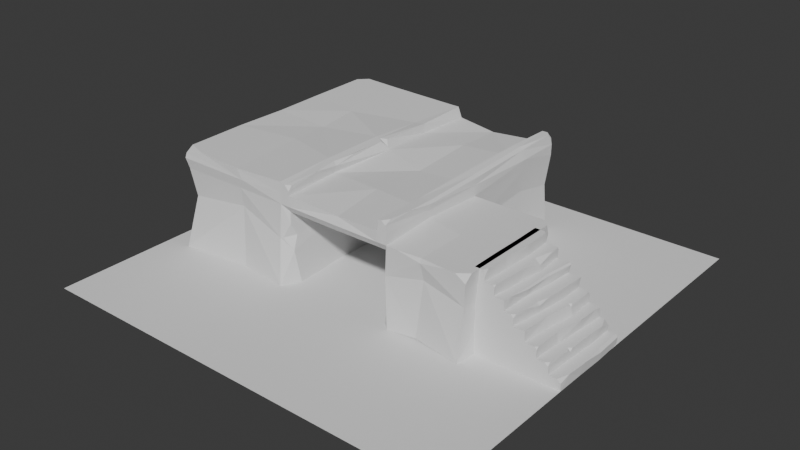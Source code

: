 # Source: 04_BevelingDetail.blend  (saved by Blender 4.3.34; exported with 4.5.12 LTS)
import bpy
from mathutils import Matrix  # noqa: F401  (used for matrix-valued properties, if any)

bpy.ops.wm.read_factory_settings(use_empty=True)
scene = bpy.context.scene
scene.name = 'Scene'

# ---- collections
col_collection = bpy.data.collections.new('Collection'); scene.collection.children.link(col_collection)

# ---- world
world_world = bpy.data.worlds.new('World'); scene.world = world_world
world_world.use_nodes = True; world_world.node_tree.nodes.clear()
_N = world_world.node_tree.nodes; _L = world_world.node_tree.links
n0 = _N.new('ShaderNodeOutputWorld'); n0.name = 'World Output'; n0.location = (300, 300)
n1 = _N.new('ShaderNodeBackground'); n1.name = 'Background'; n1.location = (10, 300)
n1.inputs[0].default_value = (0.05088, 0.05088, 0.05088, 1.0)
_L.new(n1.outputs[0], n0.inputs[0])
n0.is_active_output = True
world_world.color = (0.05088, 0.05088, 0.05088)
world_world.sun_shadow_jitter_overblur = 0.0

# ---- meshes
me_plane = bpy.data.meshes.new('Plane')
me_plane.from_pydata([(-3.985, -3.985, 0.0), (3.985, -3.985, 0.0), (-3.985, 3.985, 0.0), (3.985, 3.985, 0.0)], [], [(0, 1, 3, 2)])
_uv = me_plane.uv_layers.new(name='UVMap')
_uv.uv.foreach_set('vector', [0.0, 0.0, 1.0, 0.0, 1.0, 1.0, 0.0, 1.0])
me_plane.update()
me_plane_001 = bpy.data.meshes.new('Plane.001')
me_plane_001.from_pydata([(-3.545, -1.668, 0.0), (0.8449, -1.38, 0.0), (-3.498, 3.01, 0.0), (1.0, 3.01, 0.0), (-3.498, 3.006, 1.5), (-3.498, -1.51, 1.5), (0.9, -1.404, 1.352), (1.022, 3.01, 1.5), (-3.498, 0.7501, 0.0), (1.0, 0.7501, 0.0), (-3.505, 0.7488, 1.432), (1.0, 0.7501, 1.5), (-1.082, -1.281, 0.0), (-1.249, 3.01, 0.0), (-1.149, -1.404, 1.352), (-1.249, 3.01, 1.5), (-1.249, 0.7501, 0.0), (2.425, -1.575, 0.0), (2.5, 0.7501, 0.0), (-3.511, 0.7501, 1.7), (-3.526, -1.562, 1.7), (-1.249, -1.51, 1.7), (1.0, -1.51, 1.7), (1.0, 0.7501, 1.7), (1.022, 3.01, 1.7), (-1.249, 3.01, 1.7), (-3.479, 3.044, 1.676), (-1.261, -1.615, 0.0), (1.0, -1.51, 0.0), (-1.249, -1.51, 1.5), (1.0, -1.51, 1.5), (-1.149, 1.89, 0.0), (0.9, 1.89, 0.0), (-1.149, 1.89, 1.4), (0.9, 1.89, 1.4), (-1.064, -1.51, 1.5), (0.8152, -1.51, 1.5), (0.8152, 3.01, 0.0), (-1.064, 3.01, 0.0), (0.8152, 3.045, 1.5), (-1.064, 3.01, 1.5), (-1.064, -1.51, 1.7), (0.8152, -1.51, 1.7), (0.7829, 3.011, 1.696), (-0.9844, 3.01, 1.7), (0.8361, 0.7501, 1.7), (-0.9589, 0.8851, 1.752), (-0.9808, -1.404, 1.352), (0.7316, -1.404, 1.352), (-0.9808, 1.89, 0.0), (0.7316, 1.89, 0.0), (-0.9808, 1.89, 1.4), (0.7316, 1.89, 1.4), (-3.498, 0.7501, 1.9), (0.8444, -1.51, 1.9), (-1.249, 3.01, 1.9), (-1.259, 0.8742, 1.926), (-1.249, -1.51, 1.9), (-1.064, 3.01, 1.9), (0.8152, 3.01, 1.9), (0.8152, 0.7501, 1.9), (-1.249, 1.955, 0.0), (-3.498, 1.762, 1.7), (-3.498, 1.762, 0.0), (-1.064, 1.971, 1.873), (1.022, 2.148, 1.5), (-1.249, 1.955, 1.859), (0.8152, 2.132, 1.923), (-3.498, 1.762, 1.5), (1.0, 2.148, 0.0), (1.045, 2.148, 1.7), (-3.525, 1.762, 1.9), (0.7826, 2.129, 1.699), (-1.064, 1.971, 1.7), (-3.498, -0.2426, 1.5), (0.8152, -0.462, 1.867), (-1.149, -0.3621, 0.0), (1.0, -0.4714, 1.7), (2.5, -0.5476, 0.0), (2.5, -0.5476, 1.5), (-1.12, -0.3664, 1.7), (0.7269, -0.4566, 1.7), (-1.249, -0.357, 1.932), (-1.249, -0.357, 0.0), (0.7316, -0.4577, 1.4), (1.0, -0.4714, 0.0), (-3.511, -0.2426, 1.7), (-3.498, -0.2426, 0.0), (0.9, -0.4663, 0.0), (-3.527, -0.2426, 1.9), (-1.149, -0.3621, 1.4), (1.0, -0.4714, 1.569), (0.9, -0.4663, 1.4), (-0.9808, -0.3707, 1.4), (-2.09, -1.568, 1.7), (-2.612, 3.054, 1.9), (-2.411, 0.7501, 0.0), (-2.485, 1.575, 1.886), (-2.612, 3.01, 0.0), (-2.211, -1.51, 0.0), (-2.612, 3.01, 1.5), (-2.411, 0.7501, 1.845), (-2.318, -0.3027, 0.0), (-2.211, -1.51, 1.5), (-2.211, -1.563, 1.88), (-2.509, 1.847, 0.0), (-2.341, -0.03961, 1.886), (-2.612, 3.054, 1.7), (-0.1802, 0.7651, 1.613), (-0.1478, -0.4131, 1.39), (-0.2623, 3.018, 1.427), (-0.1387, -0.4037, 1.704), (-0.1088, -1.403, 1.344), (-0.06368, -1.436, 1.628), (-0.226, 2.055, 1.653), (-0.1058, -1.507, 1.498), (-0.2719, 1.854, -0.02767), (-0.2606, 3.031, 1.589), (-0.2772, 2.001, -0.03215), (-0.3118, 2.977, -0.0618), (-0.2298, 1.898, 1.415), (0.9529, 2.969, 0.9011), (0.9284, -1.458, 0.9311), (-3.457, -1.418, 0.942), (-3.541, 2.948, 0.942), (-3.457, 0.7399, 0.942), (0.9507, 0.8956, 0.9418), (-1.328, -1.492, 0.8439), (-1.239, 2.994, 0.9419), (2.447, -1.455, 0.9412), (2.447, 0.6107, 0.9412), (0.9023, -1.221, 0.8827), (0.9, 1.89, 0.8794), (-1.149, 1.89, 0.8794), (-0.9808, 1.89, 0.8794), (0.7316, 1.89, 0.8794), (0.7814, 3.002, 0.9418), (-1.061, 3.027, 0.9419), (-3.456, 1.715, 1.032), (0.9607, 2.17, 1.054), (-3.543, -0.05492, 0.942), (0.9, -0.4663, 0.8794), (-1.149, -0.3621, 0.8794), (2.447, -0.5751, 0.9412), (-2.611, 2.926, 1.081), (-2.222, -1.451, 1.139), (-0.2455, 1.882, 0.8785), (-0.2253, 2.964, 0.9135), (1.649, 0.7501, 1.5), (1.649, 0.7501, 0.0), (1.532, -1.444, 0.01876), (1.649, -0.5044, 1.5), (1.649, -0.5044, 0.0), (1.598, 0.7723, 0.9415), (1.641, -1.396, 1.078), (-1.141, -1.51, 1.876), (-1.064, -1.51, 1.779), (-1.064, -1.431, 1.863), (0.9807, -1.378, 1.896), (0.9049, -1.51, 1.9), (0.9811, -1.51, 1.834), (1.0, 0.7501, 1.824), (0.9564, 0.7501, 1.876), (0.9175, 2.14, 1.907), (0.9784, 2.145, 1.859), (0.9833, 2.639, 1.9), (1.031, -0.4714, 1.824), (0.9974, -0.4695, 1.867), (1.009, -0.9538, 1.883), (0.9965, 2.932, 1.9), (1.0, 3.01, 1.821), (0.9211, 3.01, 1.9), (-1.285, -1.474, 0.8531), (-1.131, -1.378, 0.6226), (-1.151, -1.27, 0.8816), (-1.15, -1.41, 1.134), (2.488, -1.497, 1.37), (2.5, -1.363, 1.5), (2.31, -1.51, 1.5), (1.215, -1.51, 1.5), (1.648, -1.502, 1.42), (2.125, -1.51, 1.5), (1.649, -1.463, 1.493), (-3.503, 2.886, 1.918), (-3.338, 3.058, 1.917), (-3.491, 3.053, 1.823), (-3.501, -1.399, 1.9), (-3.513, -1.538, 1.794), (-3.143, -1.525, 1.895), (-1.179, 0.8742, 1.914), (-1.075, 0.7927, 1.901), (-1.002, 0.881, 1.806), (-1.075, 0.9556, 1.897), (-1.126, -0.3617, 1.912), (-1.064, -0.8384, 1.901), (-1.071, -0.3664, 1.841), (-1.069, 0.1132, 1.919), (2.5, 0.6199, 1.5), (2.482, 0.7021, 1.308), (2.37, 0.7501, 1.5)], [], [(15, 100, 107, 25), (126, 139, 65, 11), (125, 140, 74, 10), (128, 144, 100, 15), (47, 14, 90, 93), (124, 138, 68, 4), (5, 103, 94, 20), (0, 87, 102, 99), (10, 74, 86, 19), (123, 145, 103, 5), (137, 128, 15, 40), (30, 91, 77, 22), (8, 63, 105, 96), (151, 91, 30, 179, 182), (150, 152, 78, 17), (154, 150, 17, 129), (148, 151, 79, 197, 199), (186, 188, 104, 106, 89), (45, 81, 75, 60), (196, 195, 80, 46, 191, 190), (36, 30, 22, 42), (4, 68, 62, 26), (40, 15, 25, 44), (11, 65, 70, 23), (48, 6, 30, 36), (131, 1, 28, 122), (174, 173, 12, 76, 142), (135, 132, 34, 52), (131, 6, 92, 141), (174, 172, 173), (133, 134, 51, 33), (134, 146, 120, 51), (14, 47, 35, 29), (47, 112, 115, 35), (7, 39, 43, 24), (39, 110, 117, 43), (29, 35, 41, 21), (35, 115, 113, 41), (41, 113, 111, 80), (25, 107, 95, 55), (46, 108, 114, 73), (121, 136, 39, 7), (136, 147, 110, 39), (6, 48, 84, 92), (48, 112, 109, 84), (23, 70, 164, 161), (54, 159, 158, 168, 167, 75), (53, 101, 97, 71), (191, 189, 190), (56, 189, 192, 64, 66), (19, 86, 89, 53), (195, 193, 194), (44, 25, 55, 58), (43, 72, 67, 59), (165, 164, 70, 24, 170, 169), (3, 69, 118, 119, 37), (22, 77, 166, 168, 158, 160), (66, 64, 58, 55), (67, 72, 45, 60), (71, 62, 19, 53), (61, 105, 98, 13), (62, 68, 10, 19), (138, 63, 8, 125), (24, 43, 59, 171, 170), (73, 114, 117, 44), (70, 65, 7, 24), (61, 118, 116, 49, 31, 76, 83, 16), (64, 73, 44, 58), (139, 69, 3, 121), (26, 62, 71, 183, 185), (140, 87, 0, 123), (75, 167, 162, 60), (93, 90, 33, 51), (80, 111, 108, 46), (79, 151, 182, 181, 178, 177), (83, 102, 96, 16), (86, 74, 5, 20), (92, 84, 52, 34), (84, 109, 120, 52), (141, 92, 34, 132), (77, 91, 11, 23), (60, 162, 163, 67), (142, 76, 31, 133), (89, 106, 101, 53), (143, 78, 18, 130), (152, 85, 9, 149), (41, 80, 195, 194, 157, 156), (20, 94, 104, 188, 187), (75, 81, 42, 54), (83, 76, 12, 27), (88, 85, 28, 1), (46, 73, 64, 192, 191), (144, 98, 2, 124), (96, 105, 61, 16), (98, 105, 63, 2), (106, 104, 57, 82), (95, 97, 66, 55), (97, 101, 56, 66), (71, 97, 95, 184, 183), (94, 103, 29, 21), (99, 102, 83, 27), (101, 106, 82, 56), (104, 94, 21, 57), (107, 100, 4, 26), (96, 102, 87, 8), (145, 99, 27, 127), (113, 115, 36, 42), (120, 109, 93, 51), (111, 113, 42, 81), (146, 116, 50, 135), (114, 108, 45, 72), (119, 118, 61, 13, 38), (115, 112, 48, 36), (108, 111, 81, 45), (117, 114, 72, 43), (147, 119, 38, 137), (117, 110, 40, 44), (116, 118, 69, 9, 85, 88, 32, 50), (109, 112, 47, 93), (110, 147, 137, 40), (120, 146, 135, 52), (103, 145, 127, 29), (100, 144, 124, 4), (153, 148, 199, 198, 130), (90, 142, 133, 33), (88, 141, 132, 32), (74, 140, 123, 5), (65, 139, 121, 7), (68, 138, 125, 10), (37, 119, 147, 136), (3, 37, 136, 121), (49, 116, 146, 134), (31, 49, 134, 133), (12, 173, 172, 127, 27), (1, 131, 141, 88), (50, 32, 132, 135), (172, 175, 14, 29, 127), (6, 131, 122, 30), (149, 153, 130, 18), (17, 78, 143, 129), (38, 13, 128, 137), (0, 99, 145, 123), (2, 63, 138, 124), (13, 98, 144, 128), (8, 87, 140, 125), (9, 69, 139, 126), (181, 180, 154, 129, 176, 178), (9, 126, 153, 149), (78, 152, 149, 18), (129, 143, 79, 177, 176), (126, 11, 148, 153), (122, 28, 150, 154), (28, 85, 152, 150), (11, 91, 151, 148), (155, 156, 157), (21, 41, 156, 155, 57), (158, 159, 160), (42, 22, 160, 159, 54), (163, 164, 165), (166, 167, 168), (166, 161, 162, 167), (161, 164, 163, 162), (166, 77, 23, 161), (169, 170, 171), (67, 163, 165, 169, 171, 59), (172, 174, 175), (14, 175, 174, 142, 90), (176, 177, 178), (180, 182, 179), (182, 180, 181), (30, 122, 154, 180, 179), (183, 184, 185), (95, 107, 26, 185, 184), (186, 187, 188), (89, 86, 20, 187, 186), (189, 191, 192), (57, 155, 157, 194, 193, 82), (193, 195, 196), (82, 193, 196, 190, 189, 56), (197, 198, 199), (79, 143, 130, 198, 197)])
_uv = me_plane_001.uv_layers.new(name='UVMap')
_uv.uv.foreach_set('vector', [0.5, 1.0, 0.197, 1.0, 0.197, 1.0, 0.5, 1.0, 1.0, 0.5, 1.0, 0.8091, 1.0, 0.8091, 1.0, 0.5, 0.0, 0.5, 0.0, 0.2804, 0.0, 0.2804, 0.0, 0.5, 0.5321, 1.0, 0.197, 1.0, 0.197, 1.0, 0.5, 1.0, 0.6741, 0.0, 0.5222, 0.0, 0.5222, 0.0, 0.6741, 0.0, 0.0, 1.0, 0.0, 0.7239, 0.0, 0.7239, 0.0, 0.999, 0.0, 0.0, 0.2862, 0.0, 0.3183, 0.0, 0.0, 0.0, 0.0, 0.0, 0.0, 0.2804, 0.2624, 0.2671, 0.2862, 0.0, 0.0, 0.5, 0.0, 0.2804, 0.0, 0.2804, 0.0, 0.5, 0.0, 0.0, 0.2862, 0.0, 0.2862, 0.0, 0.0, 0.0, 0.6123, 1.0, 0.5321, 1.0, 0.5, 1.0, 0.6667, 1.0, 1.0, 0.0, 1.0, 0.2298, 1.0, 0.2298, 1.0, 0.0, 0.0, 0.5, 0.0, 0.7239, 0.22, 0.7426, 0.2416, 0.5, 1.0, 0.2225, 1.0, 0.2298, 1.0, 0.0, 1.0, 0.0, 1.0, 0.0151, 1.0, 0.0, 1.0, 0.2225, 1.0, 0.2129, 1.0, 0.0, 1.0, 0.0, 1.0, 0.0, 1.0, 0.0, 1.0, 0.0, 1.0, 0.5, 1.0, 0.2225, 1.0, 0.2129, 1.0, 0.4712, 1.0, 0.5, 0.0, 0.02456, 0.07886, 0.0, 0.2862, 0.0, 0.2572, 0.3253, 0.0, 0.2804, 0.8333, 0.5, 0.8259, 0.2328, 0.8333, 0.2319, 0.8333, 0.5, 0.6667, 0.3498, 0.6667, 0.253, 0.6667, 0.253, 0.6667, 0.5, 0.6667, 0.5, 0.6667, 0.487, 0.8333, 0.0, 1.0, 0.0, 1.0, 0.0, 0.8333, 0.0, 0.0, 0.999, 0.0, 0.7239, 0.0, 0.7239, 0.008326, 0.9989, 0.6667, 1.0, 0.5, 1.0, 0.5, 1.0, 0.6667, 1.0, 1.0, 0.5, 1.0, 0.8091, 1.0, 0.8091, 1.0, 0.5, 0.8259, 0.0, 0.9778, 0.0, 1.0, 0.0, 0.8333, 0.0, 0.9778, 0.0, 0.9778, 0.0, 1.0, 0.0, 1.0, 0.0, 0.5222, 0.0, 0.5222, 0.0, 0.5222, 0.0, 0.5222, 0.0, 0.5222, 0.0, 0.8259, 0.0, 0.9778, 0.0, 0.9778, 0.0, 0.8259, 0.0, 0.9778, 0.0, 0.9778, 0.0, 0.9778, 0.0, 0.9778, 0.0, 0.5222, 0.0, 0.5054, 0.0, 0.5222, 0.0, 0.5222, 0.0, 0.6741, 0.0, 0.6741, 0.0, 0.5222, 0.0, 0.6741, 0.0, 0.7362, 0.0, 0.7362, 0.0, 0.6741, 0.0, 0.5222, 0.0, 0.6741, 0.0, 0.6667, 0.0, 0.5, 0.0, 0.6741, 0.0, 0.7612, 0.0, 0.7612, 0.0, 0.6667, 0.0, 1.0, 1.0, 0.8333, 1.0, 0.8302, 1.0, 1.0, 1.0, 0.8333, 1.0, 0.728, 1.0, 0.728, 1.0, 0.8302, 1.0, 0.5, 0.0, 0.6667, 0.0, 0.6667, 0.0, 0.5, 0.0, 0.6667, 0.0, 0.7612, 0.0, 0.7612, 0.0, 0.6667, 0.0, 0.6667, 0.0, 0.7612, 0.0, 0.7531, 0.2421, 0.6667, 0.253, 0.5, 1.0, 0.197, 1.0, 0.197, 1.0, 0.5, 1.0, 0.6667, 0.5, 0.7446, 0.5, 0.7351, 0.7846, 0.6667, 0.77, 1.0, 1.0, 0.8333, 1.0, 0.8333, 1.0, 1.0, 1.0, 0.8333, 1.0, 0.728, 1.0, 0.728, 1.0, 0.8333, 1.0, 0.9778, 0.0, 0.8259, 0.0, 0.8259, 0.0, 0.9778, 0.0, 0.8259, 0.0, 0.7612, 0.0, 0.7531, 0.0, 0.8259, 0.0, 1.0, 0.5, 1.0, 0.8091, 0.9721, 0.8085, 1.0, 0.5, 0.8596, 0.0, 0.9058, 0.0, 0.9622, 0.02925, 0.9799, 0.1231, 0.9674, 0.2302, 0.8333, 0.2319, 0.0, 0.5, 0.2416, 0.5, 0.2254, 0.6824, 0.0, 0.7239, 0.6667, 0.5, 0.5725, 0.5, 0.6667, 0.487, 0.5, 0.5, 0.5725, 0.5, 0.6667, 0.513, 0.6667, 0.77, 0.5, 0.7665, 0.0, 0.5, 0.0, 0.2804, 0.0, 0.2804, 0.0, 0.5, 0.6667, 0.253, 0.5828, 0.2541, 0.6667, 0.1486, 0.6667, 1.0, 0.5, 1.0, 0.5, 1.0, 0.6667, 1.0, 0.8302, 1.0, 0.8303, 0.805, 0.8333, 0.8056, 0.8333, 1.0, 0.985, 0.9177, 0.9721, 0.8085, 1.0, 0.8091, 1.0, 1.0, 1.0, 1.0, 0.9968, 0.9826, 1.0, 1.0, 1.0, 0.8091, 0.7127, 0.7846, 0.728, 1.0, 0.8333, 1.0, 1.0, 0.0, 1.0, 0.2298, 1.0, 0.2298, 0.9799, 0.1231, 0.9622, 0.02925, 0.9711, 0.0, 0.5, 0.7665, 0.6667, 0.77, 0.6667, 1.0, 0.5, 1.0, 0.8333, 0.8056, 0.8303, 0.805, 0.8333, 0.5, 0.8333, 0.5, 0.0, 0.7239, 0.0, 0.7239, 0.0, 0.5, 0.0, 0.5, 0.5, 0.7665, 0.22, 0.7426, 0.197, 1.0, 0.5, 1.0, 0.0, 0.7239, 0.0, 0.7239, 0.0, 0.5, 0.0, 0.5, 0.0, 0.7239, 0.0, 0.7239, 0.0, 0.5, 0.0, 0.5, 1.0, 1.0, 0.8302, 1.0, 0.8333, 1.0, 0.9288, 1.0, 1.0, 1.0, 0.6667, 0.77, 0.7351, 0.7846, 0.728, 1.0, 0.6667, 1.0, 1.0, 0.8091, 1.0, 0.8091, 1.0, 1.0, 1.0, 1.0, 0.5, 0.7665, 0.7127, 0.7846, 0.7362, 0.0, 0.6741, 0.0, 0.5222, 0.0, 0.5222, 0.0, 0.5, 0.2551, 0.5, 0.5, 0.6667, 0.77, 0.6667, 0.77, 0.6667, 1.0, 0.6667, 1.0, 1.0, 0.8091, 1.0, 0.8091, 1.0, 1.0, 1.0, 1.0, 0.008326, 0.9989, 0.0, 0.7239, 0.0, 0.7239, 0.0, 0.9631, 0.003332, 0.9995, 0.0, 0.2804, 0.0, 0.2804, 0.0, 0.0, 0.0, 0.0, 0.8333, 0.2319, 0.9674, 0.2302, 0.9607, 0.5, 0.8333, 0.5, 0.6741, 0.0, 0.5222, 0.0, 0.5222, 0.0, 0.6741, 0.0, 0.6667, 0.253, 0.7531, 0.2421, 0.7446, 0.5, 0.6667, 0.5, 1.0, 0.2129, 1.0, 0.2225, 1.0, 0.0151, 1.0, 0.0, 1.0, 0.0, 1.0, 0.03249, 0.5, 0.2551, 0.2624, 0.2671, 0.2416, 0.5, 0.5, 0.5, 0.0, 0.2804, 0.0, 0.2804, 0.0, 0.0, 0.0, 0.0, 0.9778, 0.0, 0.8259, 0.0, 0.8259, 0.0, 0.9778, 0.0, 0.8259, 0.0, 0.7531, 0.0, 0.7362, 0.0, 0.8259, 0.0, 0.9778, 0.0, 0.9778, 0.0, 0.9778, 0.0, 0.9778, 0.0, 1.0, 0.2298, 1.0, 0.2298, 1.0, 0.5, 1.0, 0.5, 0.8333, 0.5, 0.9607, 0.5, 0.9256, 0.8076, 0.8333, 0.8056, 0.5222, 0.0, 0.5222, 0.0, 0.5222, 0.0, 0.5222, 0.0, 0.0, 0.2804, 0.2572, 0.3253, 0.2416, 0.5, 0.0, 0.5, 1.0, 0.2129, 1.0, 0.2129, 1.0, 0.5, 1.0, 0.5, 1.0, 0.2225, 1.0, 0.2298, 1.0, 0.5, 1.0, 0.5, 0.6667, 0.0, 0.6667, 0.253, 0.6667, 0.253, 0.6667, 0.1486, 0.6667, 0.01747, 0.6667, 0.0, 0.0, 0.0, 0.3183, 0.0, 0.2862, 0.0, 0.07886, 0.0, 0.0, 0.0, 0.8333, 0.2319, 0.8259, 0.2328, 0.8333, 0.0, 0.8596, 0.0, 0.5, 0.2551, 0.5222, 0.0, 0.5222, 0.0, 0.5, 0.0, 0.9778, 0.0, 1.0, 0.2298, 1.0, 0.0, 0.9778, 0.0, 0.6667, 0.5, 0.6667, 0.77, 0.6667, 0.77, 0.6667, 0.513, 0.6667, 0.5, 0.197, 1.0, 0.197, 1.0, 0.0, 1.0, 0.0, 1.0, 0.2416, 0.5, 0.22, 0.7426, 0.5, 0.7665, 0.5, 0.5, 0.197, 1.0, 0.22, 0.7426, 0.0, 0.7239, 0.0, 1.0, 0.2572, 0.3253, 0.2862, 0.0, 0.5, 0.0, 0.5, 0.2551, 0.197, 1.0, 0.2254, 0.6824, 0.5, 0.7665, 0.5, 1.0, 0.2254, 0.6824, 0.2416, 0.5, 0.5, 0.5, 0.5, 0.7665, 0.0, 0.7239, 0.2254, 0.6824, 0.197, 1.0, 0.03587, 1.0, 0.0, 0.9631, 0.3183, 0.0, 0.2862, 0.0, 0.5, 0.0, 0.5, 0.0, 0.2862, 0.0, 0.2624, 0.2671, 0.5, 0.2551, 0.5, 0.0, 0.2416, 0.5, 0.2572, 0.3253, 0.5, 0.2551, 0.5, 0.5, 0.2862, 0.0, 0.3183, 0.0, 0.5, 0.0, 0.5, 0.0, 0.197, 1.0, 0.197, 1.0, 0.0, 0.999, 0.008326, 0.9989, 0.2416, 0.5, 0.2624, 0.2671, 0.0, 0.2804, 0.0, 0.5, 0.2862, 0.0, 0.2862, 0.0, 0.5, 0.0, 0.5, 0.0, 0.7612, 0.0, 0.7612, 0.0, 0.8333, 0.0, 0.8333, 0.0, 0.7362, 0.0, 0.7531, 0.0, 0.6741, 0.0, 0.6741, 0.0, 0.7531, 0.2421, 0.7612, 0.0, 0.8333, 0.0, 0.8259, 0.2328, 0.7362, 0.0, 0.7362, 0.0, 0.8259, 0.0, 0.8259, 0.0, 0.7351, 0.7846, 0.7446, 0.5, 0.8333, 0.5, 0.8303, 0.805, 0.728, 1.0, 0.7127, 0.7846, 0.5, 0.7665, 0.5, 1.0, 0.6667, 1.0, 0.7612, 0.0, 0.7612, 0.0, 0.8259, 0.0, 0.8333, 0.0, 0.7446, 0.5, 0.7531, 0.2421, 0.8259, 0.2328, 0.8333, 0.5, 0.728, 1.0, 0.7351, 0.7846, 0.8303, 0.805, 0.8302, 1.0, 0.728, 1.0, 0.728, 1.0, 0.6667, 1.0, 0.6123, 1.0, 0.728, 1.0, 0.728, 1.0, 0.6667, 1.0, 0.6667, 1.0, 0.7362, 0.0, 0.7127, 0.7846, 1.0, 0.8091, 1.0, 0.5, 1.0, 0.2298, 0.9778, 0.0, 0.9778, 0.0, 0.8259, 0.0, 0.7531, 0.0, 0.7612, 0.0, 0.6741, 0.0, 0.6741, 0.0, 0.728, 1.0, 0.728, 1.0, 0.6123, 1.0, 0.6667, 1.0, 0.7362, 0.0, 0.7362, 0.0, 0.8259, 0.0, 0.8259, 0.0, 0.2862, 0.0, 0.2862, 0.0, 0.5, 0.0, 0.5, 0.0, 0.197, 1.0, 0.197, 1.0, 0.0, 1.0, 0.0, 0.999, 1.0, 0.5, 1.0, 0.5, 1.0, 0.5, 1.0, 0.5, 1.0, 0.5, 0.5222, 0.0, 0.5222, 0.0, 0.5222, 0.0, 0.5222, 0.0, 0.9778, 0.0, 0.9778, 0.0, 0.9778, 0.0, 0.9778, 0.0, 0.0, 0.2804, 0.0, 0.2804, 0.0, 0.0, 0.0, 0.0, 1.0, 0.8091, 1.0, 0.8091, 1.0, 1.0, 1.0, 1.0, 0.0, 0.7239, 0.0, 0.7239, 0.0, 0.5, 0.0, 0.5, 0.8333, 1.0, 0.728, 1.0, 0.728, 1.0, 0.8333, 1.0, 1.0, 1.0, 0.8333, 1.0, 0.8333, 1.0, 1.0, 1.0, 0.6741, 0.0, 0.7362, 0.0, 0.7362, 0.0, 0.6741, 0.0, 0.5222, 0.0, 0.6741, 0.0, 0.6741, 0.0, 0.5222, 0.0, 0.5222, 0.0, 0.5222, 0.0, 0.5054, 0.0, 0.5, 0.0, 0.5, 0.0, 0.9778, 0.0, 0.9778, 0.0, 0.9778, 0.0, 0.9778, 0.0, 0.8259, 0.0, 0.9778, 0.0, 0.9778, 0.0, 0.8259, 0.0, 0.5054, 0.0, 0.5222, 0.0, 0.5222, 0.0, 0.5, 0.0, 0.5, 0.0, 0.9778, 0.0, 0.9778, 0.0, 1.0, 0.0, 1.0, 0.0, 1.0, 0.5, 1.0, 0.5, 1.0, 0.5, 1.0, 0.5, 1.0, 0.0, 1.0, 0.2129, 1.0, 0.2129, 1.0, 0.0, 0.6667, 1.0, 0.5, 1.0, 0.5321, 1.0, 0.6123, 1.0, 0.0, 0.0, 0.2862, 0.0, 0.2862, 0.0, 0.0, 0.0, 0.0, 1.0, 0.0, 0.7239, 0.0, 0.7239, 0.0, 1.0, 0.5, 1.0, 0.197, 1.0, 0.197, 1.0, 0.5321, 1.0, 0.0, 0.5, 0.0, 0.2804, 0.0, 0.2804, 0.0, 0.5, 1.0, 0.5, 1.0, 0.8091, 1.0, 0.8091, 1.0, 0.5, 1.0, 0.0, 1.0, 0.0, 1.0, 0.0, 1.0, 0.0, 1.0, 0.0, 1.0, 0.0, 1.0, 0.5, 1.0, 0.5, 1.0, 0.5, 1.0, 0.5, 1.0, 0.2129, 1.0, 0.2225, 1.0, 0.5, 1.0, 0.5, 1.0, 0.0, 1.0, 0.2129, 1.0, 0.2129, 1.0, 0.03249, 1.0, 0.0, 1.0, 0.5, 1.0, 0.5, 1.0, 0.5, 1.0, 0.5, 1.0, 0.0, 1.0, 0.0, 1.0, 0.0, 1.0, 0.0, 1.0, 0.0, 1.0, 0.2298, 1.0, 0.2225, 1.0, 0.0, 1.0, 0.5, 1.0, 0.2298, 1.0, 0.2225, 1.0, 0.5, 0.5971, 0.0, 0.6667, 0.0, 0.6667, 0.01747, 0.5, 0.0, 0.6667, 0.0, 0.6667, 0.0, 0.5971, 0.0, 0.5, 0.0, 0.9622, 0.02925, 0.9058, 0.0, 0.9711, 0.0, 0.8333, 0.0, 1.0, 0.0, 0.9711, 0.0, 0.9058, 0.0, 0.8596, 0.0, 0.9256, 0.8076, 0.986, 0.8084, 0.985, 0.9177, 1.0, 0.2298, 1.0, 0.2304, 0.9799, 0.1231, 1.0, 0.2298, 1.0, 0.5, 0.9607, 0.5, 0.9674, 0.2302, 1.0, 0.5, 0.9721, 0.8085, 0.9256, 0.8076, 0.9607, 0.5, 1.0, 0.2298, 1.0, 0.2298, 1.0, 0.5, 1.0, 0.5, 0.9968, 0.9826, 1.0, 1.0, 0.9288, 1.0, 0.8333, 0.8056, 0.9256, 0.8076, 0.985, 0.9177, 0.9968, 0.9826, 0.9288, 1.0, 0.8333, 1.0, 0.5054, 0.0, 0.5222, 0.0, 0.5222, 0.0, 0.5222, 0.0, 0.5222, 0.0, 0.5222, 0.0, 0.5222, 0.0, 0.5222, 0.0, 1.0, 0.0, 1.0, 0.03249, 1.0, 0.0, 1.0, 0.0, 1.0, 0.0151, 1.0, 0.0, 1.0, 0.0151, 1.0, 0.0, 1.0, 0.0, 1.0, 0.0, 1.0, 0.0, 1.0, 0.0, 1.0, 0.0, 1.0, 0.0, 0.0, 0.9631, 0.03587, 1.0, 0.003332, 0.9995, 0.197, 1.0, 0.197, 1.0, 0.008326, 0.9989, 0.003332, 0.9995, 0.03587, 1.0, 0.0, 0.02456, 0.0, 0.0, 0.07886, 0.0, 0.0, 0.2804, 0.0, 0.2804, 0.0, 0.0, 0.0, 0.0, 0.0, 0.02456, 0.5725, 0.5, 0.6667, 0.5, 0.6667, 0.513, 0.5, 0.0, 0.5971, 0.0, 0.6667, 0.01747, 0.6667, 0.1486, 0.5828, 0.2541, 0.5, 0.2551, 0.5828, 0.2541, 0.6667, 0.253, 0.6667, 0.3498, 0.5, 0.2551, 0.5828, 0.2541, 0.6667, 0.3498, 0.6667, 0.487, 0.5725, 0.5, 0.5, 0.5, 1.0, 0.4712, 1.0, 0.5, 1.0, 0.5, 1.0, 0.2129, 1.0, 0.2129, 1.0, 0.5, 1.0, 0.5, 1.0, 0.4712])
me_plane_001.update()
me_plane_002 = bpy.data.meshes.new('Plane.002')
me_plane_002.from_pydata([(0.8016, -0.7955, 0.1875), (1.022, -0.7984, -7.895e-10), (1.014, 0.7991, 0.0), (0.573, -0.7921, 0.375), (0.6939, 0.7997, 0.375), (0.8437, 0.7991, 0.1875), (0.3631, -0.7895, 0.5625), (0.1425, -0.7889, 0.75), (0.3494, -0.789, 0.75), (0.4832, 0.8004, 0.5625), (0.3049, 0.8006, 0.9375), (0.2798, 0.8008, 0.75), (-0.02897, -0.792, 1.125), (-0.1373, 0.7995, 1.125), (-0.03014, -0.7906, 0.9375), (0.07996, 0.8004, 0.9375), (-0.3814, -0.7972, 1.312), (-0.2122, -0.7938, 1.125), (-0.5823, 0.7991, 1.118e-07), (-0.565, -0.7991, 1.5), (-0.575, 0.7991, 1.5), (-0.5683, -0.7991, 1.117e-07), (-0.3643, 0.7991, 1.312), (-0.3341, 0.2687, 1.312), (-0.3581, -0.262, 1.312), (-0.09611, 0.2726, 1.125), (-0.1582, -0.2568, 1.125), (0.2814, 0.2767, 0.75), (0.2202, -0.2504, 0.75), (0.5121, 0.2753, 0.5625), (0.4207, -0.2521, 0.5625), (0.8463, 0.2696, 0.1875), (0.814, -0.2603, 0.1875), (1.04, -0.2625, 0.1875), (1.024, -0.2643, -2.204e-09), (1.032, 0.2671, -7.25e-10), (0.6505, 0.2726, 0.375), (0.6029, -0.2558, 0.375), (0.8423, 0.2709, 0.375), (0.5806, -0.2541, 0.5625), (0.6697, 0.2737, 0.5625), (0.3758, -0.2513, 0.75), (0.2873, 0.2761, 0.9375), (-0.0191, -0.2522, 0.9375), (0.03997, 0.2758, 0.9375), (-0.1625, -0.2594, 1.312), (-0.5657, 0.2665, 1.5), (-0.5711, -0.2657, 1.5), (-0.3788, -0.2641, 1.5), (-0.3368, 0.2673, 1.5), (-0.5718, 0.2665, 1.117e-07), (-0.5729, -0.2657, 1.111e-07), (0.987, 0.7991, 0.1875), (1.027, 0.7991, 0.1425), (1.047, 0.2678, 0.1424), (1.006, 0.2684, 0.1875), (1.043, -0.1242, 0.1875), (0.9491, -0.7967, 0.1875), (1.013, -0.7976, 0.1276), (1.021, -0.5894, 0.1875), (0.7801, -0.7392, 0.375), (0.7198, -0.7934, 0.375), (0.7826, -0.7944, 0.3206), (0.7739, -0.2577, 0.375), (0.8215, -0.3107, 0.375), (0.8231, -0.2588, 0.3224), (0.8281, -0.2056, 0.375), (0.5766, -0.7505, 0.5625), (0.536, -0.7905, 0.5625), (0.5756, -0.791, 0.5222), (0.1547, -0.7385, 0.9375), (0.09305, -0.7898, 0.9375), (0.1443, -0.7893, 0.8856), (0.1952, -0.2515, 0.9375), (0.2051, -0.4772, 0.9375), (0.2407, -0.251, 0.8846), (0.2639, -0.04431, 0.9375), (0.4215, 0.276, 0.75), (0.4566, 0.2344, 0.75), (0.4741, 0.2757, 0.7093), (0.4651, 0.3178, 0.75), (-0.379, -0.7179, 1.5), (-0.414, -0.7987, 1.5), (-0.3804, -0.7977, 1.389), (-0.2358, -0.7958, 1.312), (-0.2041, -0.7952, 1.279), (-0.1998, -0.7621, 1.312), (0.0977, 0.7999, 1.125), (0.1214, 0.8, 1.094), (0.03679, -0.2541, 1.095), (0.01554, -0.2548, 1.125), (-0.006961, -0.637, 1.125), (0.02702, 0.2738, 1.125), (0.05568, 0.2744, 1.093), (-0.2136, 0.2698, 1.312), (-0.1489, -0.05094, 1.312), (-0.1135, 0.2715, 1.228), (-0.1245, 0.6227, 1.312), (0.682, 0.7999, 0.5336), (0.6509, 0.8001, 0.5625), (0.6776, 0.6802, 0.5625), (0.8558, 0.7992, 0.2775), (0.7706, 0.7995, 0.375), (0.8587, 0.5953, 0.375), (0.4811, 0.7453, 0.75), (0.4832, 0.8005, 0.6947), (0.4278, 0.8006, 0.75), (-0.3568, 0.7991, 1.455), (-0.3995, 0.7991, 1.5), (-0.3529, 0.754, 1.5), (-0.1254, 0.7992, 1.279), (-0.1567, 0.7992, 1.312), (-0.1231, 0.7653, 1.312)], [], [(32, 33, 56, 55, 31), (33, 59, 58, 1, 34), (35, 50, 18, 2), (46, 20, 18, 50), (53, 54, 35, 2), (105, 104, 80, 79, 29, 9), (79, 78, 41, 30, 29), (41, 8, 6, 30), (44, 42, 10, 15), (29, 40, 100, 99, 9), (26, 90, 92, 25), (96, 95, 45, 26, 25), (16, 84, 86, 45, 24), (23, 94, 97, 112, 111, 22), (46, 49, 109, 108, 20), (49, 48, 24, 23), (48, 81, 83, 16, 24), (47, 48, 49, 46), (24, 45, 95, 94, 23), (94, 95, 96), (25, 92, 87, 13), (89, 91, 12, 14, 43), (93, 89, 43, 44), (10, 42, 27, 11), (14, 71, 70, 74, 73, 43), (73, 74, 75), (42, 76, 75, 28, 27), (28, 41, 78, 77, 27), (77, 78, 79), (7, 8, 41, 28), (40, 39, 37, 36), (39, 67, 69, 3, 37), (30, 39, 40, 29), (36, 38, 103, 102, 4), (3, 61, 60, 64, 63, 37), (63, 64, 65), (38, 66, 65, 32, 31), (17, 12, 91, 90, 26), (65, 64, 60, 62, 0, 32), (54, 56, 33, 34, 35), (19, 47, 51, 21), (47, 46, 50, 51), (1, 21, 51, 34), (34, 51, 50, 35), (54, 55, 56), (54, 53, 52, 55), (31, 55, 52, 5), (57, 58, 59), (0, 57, 59, 33, 32), (60, 61, 62), (6, 68, 67, 39, 30), (63, 65, 66), (37, 63, 66, 38, 36), (67, 68, 69), (75, 74, 70, 72, 7, 28), (70, 71, 72), (19, 82, 81, 48, 47), (73, 75, 76), (43, 73, 76, 42, 44), (77, 79, 80), (81, 82, 83), (45, 86, 85, 17, 26), (84, 85, 86), (83, 82, 19, 21, 1, 58, 57, 0, 62, 61, 3, 69, 68, 6, 8, 7, 72, 71, 14, 12, 17, 85, 84, 16), (89, 90, 91), (93, 88, 87, 92), (89, 93, 92, 90), (88, 93, 44, 15), (94, 96, 97), (13, 87, 88, 15, 10, 11, 106, 105, 9, 99, 98, 4, 102, 101, 5, 52, 53, 2, 18, 20, 108, 107, 22, 111, 110), (98, 99, 100), (98, 100, 40, 36, 4), (101, 102, 103), (101, 103, 38, 31, 5), (104, 105, 106), (27, 77, 80, 104, 106, 11), (107, 108, 109), (107, 109, 49, 23, 22), (110, 111, 112), (110, 112, 97, 96, 25, 13)])
_uv = me_plane_002.uv_layers.new(name='UVMap')
_uv.uv.foreach_set('vector', [0.0, 0.3333, 1.0, 0.3333, 1.0, 0.4202, 0.7784, 0.6667, 0.0, 0.6667, 1.0, 0.3333, 1.0, 0.1296, 1.0, 0.0, 1.0, 0.0, 1.0, 0.3333, 1.0, 0.6667, 0.0, 0.6667, 0.0, 1.0, 1.0, 0.9999, 0.0, 0.6667, 0.0, 1.0, 0.0, 1.0, 0.0, 0.6667, 1.0, 1.0, 1.0, 0.6667, 1.0, 0.6667, 1.0, 0.9999, 1.0, 1.0, 1.0, 0.9649, 1.0, 0.6933, 1.0, 0.6667, 1.0, 0.6667, 1.0, 1.0, 1.0, 0.6667, 1.0, 0.6405, 1.0, 0.3333, 1.0, 0.3333, 1.0, 0.6667, 1.0, 0.3333, 1.0, 0.0, 1.0, 0.0, 1.0, 0.3333, 0.0, 0.6667, 1.0, 0.6667, 1.0, 1.0, 0.0, 1.0, 0.0, 0.6667, 1.0, 0.6667, 1.0, 0.9241, 0.8527, 1.0, 0.0, 1.0, 0.0, 0.3333, 0.8451, 0.3333, 0.7946, 0.6667, 0.0, 0.6667, 1.0, 0.6667, 1.0, 0.4645, 1.0, 0.3333, 1.0, 0.3333, 1.0, 0.6667, 0.0, 0.0, 0.8128, 0.0, 1.0, 0.02079, 1.0, 0.3333, 0.0, 0.3333, 0.0, 0.6667, 0.5841, 0.6667, 1.0, 0.8887, 1.0, 0.9786, 0.8596, 1.0, 0.0, 1.0, 0.0, 0.6667, 1.0, 0.6667, 1.0, 0.9717, 0.7955, 1.0, 0.0, 1.0, 1.0, 0.6667, 1.0, 0.3333, 1.0, 0.3333, 1.0, 0.6667, 1.0, 0.3333, 1.0, 0.05018, 1.0, 0.0, 1.0, 0.0, 1.0, 0.3333, 0.0, 0.3333, 1.0, 0.3333, 1.0, 0.6667, 0.0, 0.6667, 0.0, 0.3333, 1.0, 0.3333, 1.0, 0.4645, 0.5841, 0.6667, 0.0, 0.6667, 0.5841, 0.6667, 1.0, 0.4645, 1.0, 0.6667, 0.0, 0.6667, 0.7946, 0.6667, 0.8808, 1.0, 0.0, 1.0, 1.0, 0.3333, 1.0, 0.09608, 1.0, 0.0, 1.0, 0.0, 1.0, 0.3333, 1.0, 0.6667, 1.0, 0.3333, 1.0, 0.3333, 1.0, 0.6667, 1.0, 1.0, 1.0, 0.6667, 1.0, 0.6667, 1.0, 1.0, 0.0, 0.0, 0.7037, 0.0, 1.0, 0.03155, 1.0, 0.1934, 0.8002, 0.3333, 0.0, 0.3333, 0.8002, 0.3333, 1.0, 0.1934, 1.0, 0.3333, 1.0, 0.6667, 1.0, 0.4641, 1.0, 0.3333, 1.0, 0.3333, 1.0, 0.6667, 0.0, 0.3333, 1.0, 0.3333, 1.0, 0.6405, 0.7694, 0.6667, 0.0, 0.6667, 0.7694, 0.6667, 1.0, 0.6405, 1.0, 0.6667, 0.0, 0.0, 1.0, 0.0, 1.0, 0.3333, 0.0, 0.3333, 1.0, 0.6667, 1.0, 0.3333, 1.0, 0.3333, 1.0, 0.6667, 1.0, 0.3333, 1.0, 0.02501, 1.0, 0.0, 1.0, 0.0, 1.0, 0.3333, 0.0, 0.3333, 1.0, 0.3333, 1.0, 0.6667, 0.0, 0.6667, 0.0, 0.6667, 1.0, 0.6667, 1.0, 0.8713, 0.438, 1.0, 0.0, 1.0, 0.0, 0.0, 0.7276, 0.0, 1.0, 0.03405, 1.0, 0.3007, 0.7645, 0.3333, 0.0, 0.3333, 0.7645, 0.3333, 1.0, 0.3007, 1.0, 0.3333, 1.0, 0.6667, 1.0, 0.3665, 1.0, 0.3333, 1.0, 0.3333, 1.0, 0.6667, 0.0, 0.0, 1.0, 0.0, 1.0, 0.09608, 0.8451, 0.3333, 0.0, 0.3333, 1.0, 0.3333, 1.0, 0.3007, 1.0, 0.03405, 1.0, 0.0, 1.0, 0.0, 1.0, 0.3333, 1.0, 0.6667, 1.0, 0.4202, 1.0, 0.3333, 1.0, 0.3333, 1.0, 0.6667, 0.0, 0.0, 0.0, 0.3333, 0.0, 0.3333, 0.0, 0.0, 0.0, 0.3333, 0.0, 0.6667, 0.0, 0.6667, 0.0, 0.3333, 1.0, 0.0, 0.0, 0.0, 0.0, 0.3333, 1.0, 0.3333, 1.0, 0.3333, 0.0, 0.3333, 0.0, 0.6667, 1.0, 0.6667, 1.0, 0.6667, 1.0, 0.668, 1.0, 0.4202, 1.0, 0.6667, 1.0, 1.0, 0.7593, 1.0, 0.7784, 0.6667, 0.0, 0.6667, 0.7784, 0.6667, 0.7593, 1.0, 0.0, 1.0, 0.7107, 0.0, 1.0, 0.0, 1.0, 0.1296, 0.0, 0.0, 0.7107, 0.0, 1.0, 0.1296, 1.0, 0.3333, 0.0, 0.3333, 1.0, 0.03405, 0.7276, 0.0, 0.7098, 0.0, 0.0, 0.0, 0.8111, 0.0, 1.0, 0.02501, 1.0, 0.3333, 0.0, 0.3333, 0.7645, 0.3333, 1.0, 0.3333, 1.0, 0.3665, 0.0, 0.3333, 0.7645, 0.3333, 1.0, 0.3665, 1.0, 0.6667, 0.0, 0.6667, 1.0, 0.02501, 0.8111, 0.0, 0.7853, 0.0, 1.0, 0.3333, 1.0, 0.1934, 1.0, 0.03155, 1.0, 0.0, 1.0, 0.0, 1.0, 0.3333, 1.0, 0.03155, 0.7037, 0.0, 0.7234, 0.0, 0.0, 0.0, 0.5675, 0.0, 1.0, 0.05018, 1.0, 0.3333, 0.0, 0.3333, 0.8002, 0.3333, 1.0, 0.3333, 1.0, 0.4641, 0.0, 0.3333, 0.8002, 0.3333, 1.0, 0.4641, 1.0, 0.6667, 0.0, 0.6667, 0.7694, 0.6667, 1.0, 0.6667, 1.0, 0.6933, 1.0, 0.05018, 0.5675, 0.0, 0.4061, 0.0, 1.0, 0.3333, 1.0, 0.02079, 1.0, 0.0, 1.0, 0.0, 1.0, 0.3333, 0.8128, 0.0, 0.8214, 0.0, 1.0, 0.02079, 0.4061, 0.0, 0.5675, 0.0, 0.0, 0.0, 0.0, 0.0, 1.0, 0.0, 1.0, 0.0, 0.7107, 0.0, 0.0, 0.0, 0.7098, 0.0, 0.7276, 0.0, 0.0, 0.0, 0.7853, 0.0, 0.8111, 0.0, 0.0, 0.0, 1.0, 0.0, 0.0, 0.0, 0.7234, 0.0, 0.7037, 0.0, 0.0, 0.0, 1.0, 0.0, 0.0, 0.0, 0.8214, 0.0, 0.8128, 0.0, 0.0, 0.0, 1.0, 0.3333, 1.0, 0.3318, 1.0, 0.09608, 1.0, 0.6667, 1.0, 1.0, 0.8808, 1.0, 0.7946, 0.6667, 1.0, 0.3333, 1.0, 0.6667, 0.7946, 0.6667, 0.8451, 0.3333, 1.0, 1.0, 1.0, 0.6667, 1.0, 0.6667, 1.0, 1.0, 0.5841, 0.6667, 1.0, 0.6667, 1.0, 0.8887, 0.0, 1.0, 0.8808, 1.0, 1.0, 1.0, 1.0, 1.0, 1.0, 1.0, 1.0, 1.0, 1.0, 1.0, 1.0, 1.0, 1.0, 1.0, 1.0, 1.0, 1.0, 1.0, 1.0, 1.0, 1.0, 1.0, 1.0, 1.0, 1.0, 1.0, 1.0, 1.0, 1.0, 1.0, 1.0, 0.9999, 0.0, 1.0, 0.0, 1.0, 0.7955, 1.0, 1.0, 1.0, 1.0, 1.0, 1.0, 1.0, 0.8197, 1.0, 1.0, 1.0, 1.0, 1.0, 1.0, 0.9241, 1.0, 1.0, 1.0, 0.9241, 1.0, 0.6667, 1.0, 0.6667, 1.0, 1.0, 1.0, 1.0, 1.0, 1.0, 1.0, 0.8713, 1.0, 1.0, 1.0, 0.8713, 1.0, 0.6667, 1.0, 0.6667, 1.0, 1.0, 1.0, 0.9649, 1.0, 1.0, 1.0, 1.0, 0.0, 0.6667, 0.7694, 0.6667, 1.0, 0.6933, 1.0, 0.9649, 0.728, 1.0, 0.0, 1.0, 1.0, 1.0, 0.7955, 1.0, 1.0, 0.9717, 1.0, 1.0, 1.0, 0.9717, 1.0, 0.6667, 1.0, 0.6667, 1.0, 1.0, 1.0, 1.0, 1.0, 1.0, 1.0, 0.9786, 1.0, 1.0, 1.0, 0.9786, 1.0, 0.8887, 1.0, 0.6667, 1.0, 0.6667, 1.0, 1.0])
me_plane_002.update()

# ---- objects
ob_ground = bpy.data.objects.new('Ground', me_plane)
ob_ruin = bpy.data.objects.new('Ruin', me_plane_001)
ob_stairs = bpy.data.objects.new('Stairs', me_plane_002)

# ---- transforms, parenting, visibility, modifiers, constraints
ob_ground.location = (0.0, 0.0, 0.0)
ob_ground.scale = (1.003, 1.003, 1.003)
ob_ruin.location = (0.0, 0.0, 0.0)
ob_stairs.location = (2.976, -0.369, 0.0)

# ---- collection membership
col_collection.objects.link(ob_ground)
col_collection.objects.link(ob_ruin)
col_collection.objects.link(ob_stairs)

# ---- scene / render settings (as saved in the file)
scene.frame_start = 1; scene.frame_end = 250; scene.frame_set(1)
scene.render.engine = 'BLENDER_EEVEE_NEXT'
bpy.context.view_layer.update()

# ---- added for rendering (the .blend has no active camera and no usable light): camera, sun
cam_auto = bpy.data.cameras.new('AutoCamera')
cam_auto.lens = 50.0
cam_auto.sensor_width = 36.0
cam_auto.clip_end = 1000.0
ob_auto_camera = bpy.data.objects.new('AutoCamera', cam_auto)
scene.collection.objects.link(ob_auto_camera)
ob_auto_camera.location = (10.6514, -12.7667, 9.44615)
ob_auto_camera.rotation_euler = (1.09748, -7.21219e-08, 0.694738)
scene.camera = ob_auto_camera
light_auto_sun = bpy.data.lights.new('AutoSun', 'SUN')
light_auto_sun.energy = 3.0
light_auto_sun.angle = 0.0523599
ob_auto_sun = bpy.data.objects.new('AutoSun', light_auto_sun)
scene.collection.objects.link(ob_auto_sun)
ob_auto_sun.rotation_euler = (0.872665, 0.174533, 0.523599)
bpy.context.view_layer.update()
